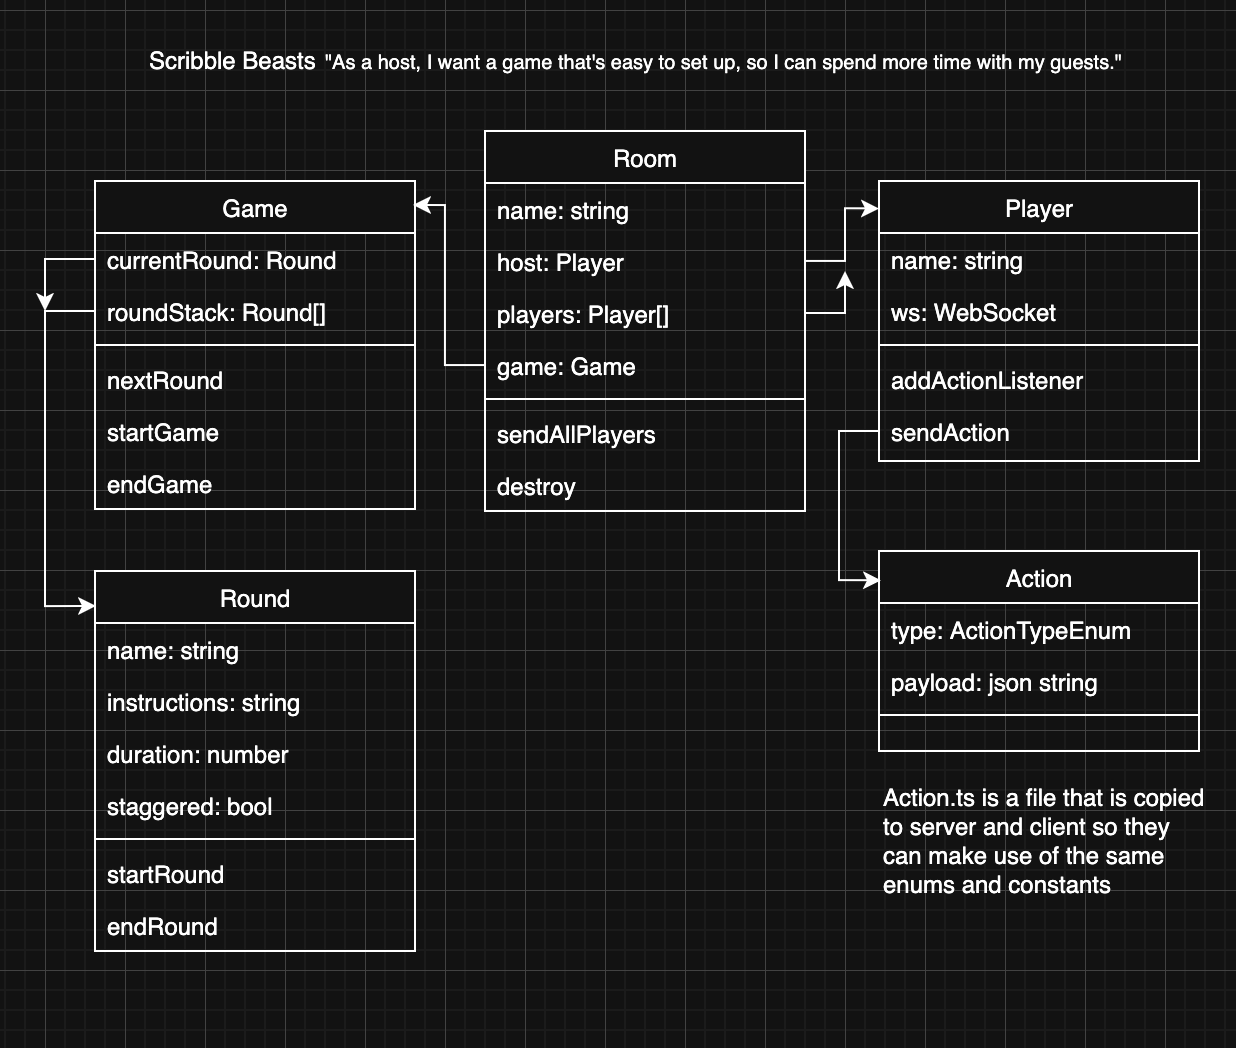

The diagram above was exported from draw.io. Its source (the exported page's mxGraphModel, read from the mxfile embedded in the PNG):
<mxGraphModel dx="812" dy="673" grid="1" gridSize="10" guides="1" tooltips="1" connect="1" arrows="1" fold="1" page="1" pageScale="1" pageWidth="827" pageHeight="1169" math="0" shadow="0">
  <root>
    <mxCell id="WIyWlLk6GJQsqaUBKTNV-0" />
    <mxCell id="WIyWlLk6GJQsqaUBKTNV-1" parent="WIyWlLk6GJQsqaUBKTNV-0" />
    <mxCell id="9MVVwjMvxxJ43YZQe3yn-1" value="Scribble Beasts" style="text;html=1;align=left;verticalAlign=middle;resizable=0;points=[];autosize=1;strokeColor=none;fillColor=none;" vertex="1" parent="WIyWlLk6GJQsqaUBKTNV-1">
      <mxGeometry x="130" y="50" width="110" height="30" as="geometry" />
    </mxCell>
    <mxCell id="9MVVwjMvxxJ43YZQe3yn-2" value="&quot;As a host, I want a game that's easy to set up, so I can spend more time with my guests.&quot;" style="text;html=1;align=left;verticalAlign=middle;resizable=0;points=[];autosize=1;strokeColor=none;fillColor=none;fontSize=10;" vertex="1" parent="WIyWlLk6GJQsqaUBKTNV-1">
      <mxGeometry x="218" y="51" width="420" height="30" as="geometry" />
    </mxCell>
    <mxCell id="9MVVwjMvxxJ43YZQe3yn-5" value="Room" style="swimlane;fontStyle=0;align=center;verticalAlign=top;childLayout=stackLayout;horizontal=1;startSize=26;horizontalStack=0;resizeParent=1;resizeLast=0;collapsible=1;marginBottom=0;rounded=0;shadow=0;strokeWidth=1;" vertex="1" parent="WIyWlLk6GJQsqaUBKTNV-1">
      <mxGeometry x="300" y="100" width="160" height="190" as="geometry">
        <mxRectangle x="550" y="140" width="160" height="26" as="alternateBounds" />
      </mxGeometry>
    </mxCell>
    <mxCell id="9MVVwjMvxxJ43YZQe3yn-6" value="name: string" style="text;align=left;verticalAlign=top;spacingLeft=4;spacingRight=4;overflow=hidden;rotatable=0;points=[[0,0.5],[1,0.5]];portConstraint=eastwest;" vertex="1" parent="9MVVwjMvxxJ43YZQe3yn-5">
      <mxGeometry y="26" width="160" height="26" as="geometry" />
    </mxCell>
    <mxCell id="9MVVwjMvxxJ43YZQe3yn-7" value="host: Player" style="text;align=left;verticalAlign=top;spacingLeft=4;spacingRight=4;overflow=hidden;rotatable=0;points=[[0,0.5],[1,0.5]];portConstraint=eastwest;rounded=0;shadow=0;html=0;" vertex="1" parent="9MVVwjMvxxJ43YZQe3yn-5">
      <mxGeometry y="52" width="160" height="26" as="geometry" />
    </mxCell>
    <mxCell id="9MVVwjMvxxJ43YZQe3yn-58" style="edgeStyle=orthogonalEdgeStyle;rounded=0;orthogonalLoop=1;jettySize=auto;html=1;exitX=1;exitY=0.5;exitDx=0;exitDy=0;" edge="1" parent="9MVVwjMvxxJ43YZQe3yn-5" source="9MVVwjMvxxJ43YZQe3yn-8">
      <mxGeometry relative="1" as="geometry">
        <mxPoint x="180" y="70" as="targetPoint" />
      </mxGeometry>
    </mxCell>
    <mxCell id="9MVVwjMvxxJ43YZQe3yn-8" value="players: Player[]" style="text;align=left;verticalAlign=top;spacingLeft=4;spacingRight=4;overflow=hidden;rotatable=0;points=[[0,0.5],[1,0.5]];portConstraint=eastwest;rounded=0;shadow=0;html=0;" vertex="1" parent="9MVVwjMvxxJ43YZQe3yn-5">
      <mxGeometry y="78" width="160" height="26" as="geometry" />
    </mxCell>
    <mxCell id="9MVVwjMvxxJ43YZQe3yn-9" value="game: Game" style="text;align=left;verticalAlign=top;spacingLeft=4;spacingRight=4;overflow=hidden;rotatable=0;points=[[0,0.5],[1,0.5]];portConstraint=eastwest;rounded=0;shadow=0;html=0;" vertex="1" parent="9MVVwjMvxxJ43YZQe3yn-5">
      <mxGeometry y="104" width="160" height="26" as="geometry" />
    </mxCell>
    <mxCell id="9MVVwjMvxxJ43YZQe3yn-11" value="" style="line;html=1;strokeWidth=1;align=left;verticalAlign=middle;spacingTop=-1;spacingLeft=3;spacingRight=3;rotatable=0;labelPosition=right;points=[];portConstraint=eastwest;" vertex="1" parent="9MVVwjMvxxJ43YZQe3yn-5">
      <mxGeometry y="130" width="160" height="8" as="geometry" />
    </mxCell>
    <mxCell id="9MVVwjMvxxJ43YZQe3yn-12" value="sendAllPlayers" style="text;align=left;verticalAlign=top;spacingLeft=4;spacingRight=4;overflow=hidden;rotatable=0;points=[[0,0.5],[1,0.5]];portConstraint=eastwest;" vertex="1" parent="9MVVwjMvxxJ43YZQe3yn-5">
      <mxGeometry y="138" width="160" height="26" as="geometry" />
    </mxCell>
    <mxCell id="9MVVwjMvxxJ43YZQe3yn-13" value="destroy" style="text;align=left;verticalAlign=top;spacingLeft=4;spacingRight=4;overflow=hidden;rotatable=0;points=[[0,0.5],[1,0.5]];portConstraint=eastwest;" vertex="1" parent="9MVVwjMvxxJ43YZQe3yn-5">
      <mxGeometry y="164" width="160" height="26" as="geometry" />
    </mxCell>
    <mxCell id="9MVVwjMvxxJ43YZQe3yn-14" value="Player" style="swimlane;fontStyle=0;align=center;verticalAlign=top;childLayout=stackLayout;horizontal=1;startSize=26;horizontalStack=0;resizeParent=1;resizeLast=0;collapsible=1;marginBottom=0;rounded=0;shadow=0;strokeWidth=1;" vertex="1" parent="WIyWlLk6GJQsqaUBKTNV-1">
      <mxGeometry x="497" y="125" width="160" height="140" as="geometry">
        <mxRectangle x="550" y="140" width="160" height="26" as="alternateBounds" />
      </mxGeometry>
    </mxCell>
    <mxCell id="9MVVwjMvxxJ43YZQe3yn-15" value="name: string" style="text;align=left;verticalAlign=top;spacingLeft=4;spacingRight=4;overflow=hidden;rotatable=0;points=[[0,0.5],[1,0.5]];portConstraint=eastwest;" vertex="1" parent="9MVVwjMvxxJ43YZQe3yn-14">
      <mxGeometry y="26" width="160" height="26" as="geometry" />
    </mxCell>
    <mxCell id="9MVVwjMvxxJ43YZQe3yn-16" value="ws: WebSocket" style="text;align=left;verticalAlign=top;spacingLeft=4;spacingRight=4;overflow=hidden;rotatable=0;points=[[0,0.5],[1,0.5]];portConstraint=eastwest;rounded=0;shadow=0;html=0;" vertex="1" parent="9MVVwjMvxxJ43YZQe3yn-14">
      <mxGeometry y="52" width="160" height="26" as="geometry" />
    </mxCell>
    <mxCell id="9MVVwjMvxxJ43YZQe3yn-20" value="" style="line;html=1;strokeWidth=1;align=left;verticalAlign=middle;spacingTop=-1;spacingLeft=3;spacingRight=3;rotatable=0;labelPosition=right;points=[];portConstraint=eastwest;" vertex="1" parent="9MVVwjMvxxJ43YZQe3yn-14">
      <mxGeometry y="78" width="160" height="8" as="geometry" />
    </mxCell>
    <mxCell id="9MVVwjMvxxJ43YZQe3yn-21" value="addActionListener" style="text;align=left;verticalAlign=top;spacingLeft=4;spacingRight=4;overflow=hidden;rotatable=0;points=[[0,0.5],[1,0.5]];portConstraint=eastwest;" vertex="1" parent="9MVVwjMvxxJ43YZQe3yn-14">
      <mxGeometry y="86" width="160" height="26" as="geometry" />
    </mxCell>
    <mxCell id="9MVVwjMvxxJ43YZQe3yn-22" value="sendAction" style="text;align=left;verticalAlign=top;spacingLeft=4;spacingRight=4;overflow=hidden;rotatable=0;points=[[0,0.5],[1,0.5]];portConstraint=eastwest;" vertex="1" parent="9MVVwjMvxxJ43YZQe3yn-14">
      <mxGeometry y="112" width="160" height="26" as="geometry" />
    </mxCell>
    <mxCell id="9MVVwjMvxxJ43YZQe3yn-23" value="Action" style="swimlane;fontStyle=0;align=center;verticalAlign=top;childLayout=stackLayout;horizontal=1;startSize=26;horizontalStack=0;resizeParent=1;resizeLast=0;collapsible=1;marginBottom=0;rounded=0;shadow=0;strokeWidth=1;" vertex="1" parent="WIyWlLk6GJQsqaUBKTNV-1">
      <mxGeometry x="497" y="310" width="160" height="100" as="geometry">
        <mxRectangle x="550" y="140" width="160" height="26" as="alternateBounds" />
      </mxGeometry>
    </mxCell>
    <mxCell id="9MVVwjMvxxJ43YZQe3yn-24" value="type: ActionTypeEnum" style="text;align=left;verticalAlign=top;spacingLeft=4;spacingRight=4;overflow=hidden;rotatable=0;points=[[0,0.5],[1,0.5]];portConstraint=eastwest;" vertex="1" parent="9MVVwjMvxxJ43YZQe3yn-23">
      <mxGeometry y="26" width="160" height="26" as="geometry" />
    </mxCell>
    <mxCell id="9MVVwjMvxxJ43YZQe3yn-25" value="payload: json string" style="text;align=left;verticalAlign=top;spacingLeft=4;spacingRight=4;overflow=hidden;rotatable=0;points=[[0,0.5],[1,0.5]];portConstraint=eastwest;rounded=0;shadow=0;html=0;" vertex="1" parent="9MVVwjMvxxJ43YZQe3yn-23">
      <mxGeometry y="52" width="160" height="26" as="geometry" />
    </mxCell>
    <mxCell id="9MVVwjMvxxJ43YZQe3yn-28" value="" style="line;html=1;strokeWidth=1;align=left;verticalAlign=middle;spacingTop=-1;spacingLeft=3;spacingRight=3;rotatable=0;labelPosition=right;points=[];portConstraint=eastwest;" vertex="1" parent="9MVVwjMvxxJ43YZQe3yn-23">
      <mxGeometry y="78" width="160" height="8" as="geometry" />
    </mxCell>
    <mxCell id="9MVVwjMvxxJ43YZQe3yn-31" value="Round" style="swimlane;fontStyle=0;align=center;verticalAlign=top;childLayout=stackLayout;horizontal=1;startSize=26;horizontalStack=0;resizeParent=1;resizeLast=0;collapsible=1;marginBottom=0;rounded=0;shadow=0;strokeWidth=1;" vertex="1" parent="WIyWlLk6GJQsqaUBKTNV-1">
      <mxGeometry x="105" y="320" width="160" height="190" as="geometry">
        <mxRectangle x="550" y="140" width="160" height="26" as="alternateBounds" />
      </mxGeometry>
    </mxCell>
    <mxCell id="9MVVwjMvxxJ43YZQe3yn-32" value="name: string" style="text;align=left;verticalAlign=top;spacingLeft=4;spacingRight=4;overflow=hidden;rotatable=0;points=[[0,0.5],[1,0.5]];portConstraint=eastwest;" vertex="1" parent="9MVVwjMvxxJ43YZQe3yn-31">
      <mxGeometry y="26" width="160" height="26" as="geometry" />
    </mxCell>
    <mxCell id="9MVVwjMvxxJ43YZQe3yn-33" value="instructions: string" style="text;align=left;verticalAlign=top;spacingLeft=4;spacingRight=4;overflow=hidden;rotatable=0;points=[[0,0.5],[1,0.5]];portConstraint=eastwest;rounded=0;shadow=0;html=0;" vertex="1" parent="9MVVwjMvxxJ43YZQe3yn-31">
      <mxGeometry y="52" width="160" height="26" as="geometry" />
    </mxCell>
    <mxCell id="9MVVwjMvxxJ43YZQe3yn-34" value="duration: number" style="text;align=left;verticalAlign=top;spacingLeft=4;spacingRight=4;overflow=hidden;rotatable=0;points=[[0,0.5],[1,0.5]];portConstraint=eastwest;rounded=0;shadow=0;html=0;" vertex="1" parent="9MVVwjMvxxJ43YZQe3yn-31">
      <mxGeometry y="78" width="160" height="26" as="geometry" />
    </mxCell>
    <mxCell id="9MVVwjMvxxJ43YZQe3yn-35" value="staggered: bool" style="text;align=left;verticalAlign=top;spacingLeft=4;spacingRight=4;overflow=hidden;rotatable=0;points=[[0,0.5],[1,0.5]];portConstraint=eastwest;rounded=0;shadow=0;html=0;" vertex="1" parent="9MVVwjMvxxJ43YZQe3yn-31">
      <mxGeometry y="104" width="160" height="26" as="geometry" />
    </mxCell>
    <mxCell id="9MVVwjMvxxJ43YZQe3yn-36" value="" style="line;html=1;strokeWidth=1;align=left;verticalAlign=middle;spacingTop=-1;spacingLeft=3;spacingRight=3;rotatable=0;labelPosition=right;points=[];portConstraint=eastwest;" vertex="1" parent="9MVVwjMvxxJ43YZQe3yn-31">
      <mxGeometry y="130" width="160" height="8" as="geometry" />
    </mxCell>
    <mxCell id="9MVVwjMvxxJ43YZQe3yn-37" value="startRound" style="text;align=left;verticalAlign=top;spacingLeft=4;spacingRight=4;overflow=hidden;rotatable=0;points=[[0,0.5],[1,0.5]];portConstraint=eastwest;" vertex="1" parent="9MVVwjMvxxJ43YZQe3yn-31">
      <mxGeometry y="138" width="160" height="26" as="geometry" />
    </mxCell>
    <mxCell id="9MVVwjMvxxJ43YZQe3yn-38" value="endRound" style="text;align=left;verticalAlign=top;spacingLeft=4;spacingRight=4;overflow=hidden;rotatable=0;points=[[0,0.5],[1,0.5]];portConstraint=eastwest;" vertex="1" parent="9MVVwjMvxxJ43YZQe3yn-31">
      <mxGeometry y="164" width="160" height="26" as="geometry" />
    </mxCell>
    <mxCell id="9MVVwjMvxxJ43YZQe3yn-39" value="Game" style="swimlane;fontStyle=0;align=center;verticalAlign=top;childLayout=stackLayout;horizontal=1;startSize=26;horizontalStack=0;resizeParent=1;resizeLast=0;collapsible=1;marginBottom=0;rounded=0;shadow=0;strokeWidth=1;" vertex="1" parent="WIyWlLk6GJQsqaUBKTNV-1">
      <mxGeometry x="105" y="125" width="160" height="164" as="geometry">
        <mxRectangle x="550" y="140" width="160" height="26" as="alternateBounds" />
      </mxGeometry>
    </mxCell>
    <mxCell id="9MVVwjMvxxJ43YZQe3yn-61" style="edgeStyle=orthogonalEdgeStyle;rounded=0;orthogonalLoop=1;jettySize=auto;html=1;exitX=0;exitY=0.5;exitDx=0;exitDy=0;" edge="1" parent="9MVVwjMvxxJ43YZQe3yn-39" source="9MVVwjMvxxJ43YZQe3yn-40">
      <mxGeometry relative="1" as="geometry">
        <mxPoint x="-25" y="65" as="targetPoint" />
        <Array as="points">
          <mxPoint x="-25" y="39" />
        </Array>
      </mxGeometry>
    </mxCell>
    <mxCell id="9MVVwjMvxxJ43YZQe3yn-40" value="currentRound: Round" style="text;align=left;verticalAlign=top;spacingLeft=4;spacingRight=4;overflow=hidden;rotatable=0;points=[[0,0.5],[1,0.5]];portConstraint=eastwest;" vertex="1" parent="9MVVwjMvxxJ43YZQe3yn-39">
      <mxGeometry y="26" width="160" height="26" as="geometry" />
    </mxCell>
    <mxCell id="9MVVwjMvxxJ43YZQe3yn-41" value="roundStack: Round[]" style="text;align=left;verticalAlign=top;spacingLeft=4;spacingRight=4;overflow=hidden;rotatable=0;points=[[0,0.5],[1,0.5]];portConstraint=eastwest;rounded=0;shadow=0;html=0;" vertex="1" parent="9MVVwjMvxxJ43YZQe3yn-39">
      <mxGeometry y="52" width="160" height="26" as="geometry" />
    </mxCell>
    <mxCell id="9MVVwjMvxxJ43YZQe3yn-44" value="" style="line;html=1;strokeWidth=1;align=left;verticalAlign=middle;spacingTop=-1;spacingLeft=3;spacingRight=3;rotatable=0;labelPosition=right;points=[];portConstraint=eastwest;" vertex="1" parent="9MVVwjMvxxJ43YZQe3yn-39">
      <mxGeometry y="78" width="160" height="8" as="geometry" />
    </mxCell>
    <mxCell id="9MVVwjMvxxJ43YZQe3yn-45" value="nextRound" style="text;align=left;verticalAlign=top;spacingLeft=4;spacingRight=4;overflow=hidden;rotatable=0;points=[[0,0.5],[1,0.5]];portConstraint=eastwest;" vertex="1" parent="9MVVwjMvxxJ43YZQe3yn-39">
      <mxGeometry y="86" width="160" height="26" as="geometry" />
    </mxCell>
    <mxCell id="9MVVwjMvxxJ43YZQe3yn-46" value="startGame" style="text;align=left;verticalAlign=top;spacingLeft=4;spacingRight=4;overflow=hidden;rotatable=0;points=[[0,0.5],[1,0.5]];portConstraint=eastwest;" vertex="1" parent="9MVVwjMvxxJ43YZQe3yn-39">
      <mxGeometry y="112" width="160" height="26" as="geometry" />
    </mxCell>
    <mxCell id="9MVVwjMvxxJ43YZQe3yn-55" value="endGame" style="text;align=left;verticalAlign=top;spacingLeft=4;spacingRight=4;overflow=hidden;rotatable=0;points=[[0,0.5],[1,0.5]];portConstraint=eastwest;" vertex="1" parent="9MVVwjMvxxJ43YZQe3yn-39">
      <mxGeometry y="138" width="160" height="26" as="geometry" />
    </mxCell>
    <mxCell id="9MVVwjMvxxJ43YZQe3yn-56" style="edgeStyle=orthogonalEdgeStyle;rounded=0;orthogonalLoop=1;jettySize=auto;html=1;entryX=0.994;entryY=0.073;entryDx=0;entryDy=0;entryPerimeter=0;" edge="1" parent="WIyWlLk6GJQsqaUBKTNV-1" source="9MVVwjMvxxJ43YZQe3yn-9" target="9MVVwjMvxxJ43YZQe3yn-39">
      <mxGeometry relative="1" as="geometry">
        <Array as="points">
          <mxPoint x="280" y="217" />
          <mxPoint x="280" y="137" />
        </Array>
      </mxGeometry>
    </mxCell>
    <mxCell id="9MVVwjMvxxJ43YZQe3yn-57" style="edgeStyle=orthogonalEdgeStyle;rounded=0;orthogonalLoop=1;jettySize=auto;html=1;entryX=0;entryY=0.098;entryDx=0;entryDy=0;entryPerimeter=0;" edge="1" parent="WIyWlLk6GJQsqaUBKTNV-1" source="9MVVwjMvxxJ43YZQe3yn-7" target="9MVVwjMvxxJ43YZQe3yn-14">
      <mxGeometry relative="1" as="geometry">
        <mxPoint x="490" y="138" as="targetPoint" />
        <Array as="points">
          <mxPoint x="480" y="165" />
          <mxPoint x="480" y="139" />
        </Array>
      </mxGeometry>
    </mxCell>
    <mxCell id="9MVVwjMvxxJ43YZQe3yn-59" style="edgeStyle=orthogonalEdgeStyle;rounded=0;orthogonalLoop=1;jettySize=auto;html=1;entryX=0.006;entryY=0.146;entryDx=0;entryDy=0;entryPerimeter=0;" edge="1" parent="WIyWlLk6GJQsqaUBKTNV-1" source="9MVVwjMvxxJ43YZQe3yn-22" target="9MVVwjMvxxJ43YZQe3yn-23">
      <mxGeometry relative="1" as="geometry" />
    </mxCell>
    <mxCell id="9MVVwjMvxxJ43YZQe3yn-60" style="edgeStyle=orthogonalEdgeStyle;rounded=0;orthogonalLoop=1;jettySize=auto;html=1;entryX=0.003;entryY=0.092;entryDx=0;entryDy=0;entryPerimeter=0;" edge="1" parent="WIyWlLk6GJQsqaUBKTNV-1" source="9MVVwjMvxxJ43YZQe3yn-41" target="9MVVwjMvxxJ43YZQe3yn-31">
      <mxGeometry relative="1" as="geometry">
        <Array as="points">
          <mxPoint x="80" y="190" />
          <mxPoint x="80" y="338" />
        </Array>
      </mxGeometry>
    </mxCell>
    <mxCell id="9MVVwjMvxxJ43YZQe3yn-63" value="Action.ts is a file that is copied to server and client so they can make use of the same enums and constants" style="text;html=1;whiteSpace=wrap;overflow=hidden;rounded=0;" vertex="1" parent="WIyWlLk6GJQsqaUBKTNV-1">
      <mxGeometry x="497" y="420" width="163" height="120" as="geometry" />
    </mxCell>
  </root>
</mxGraphModel>